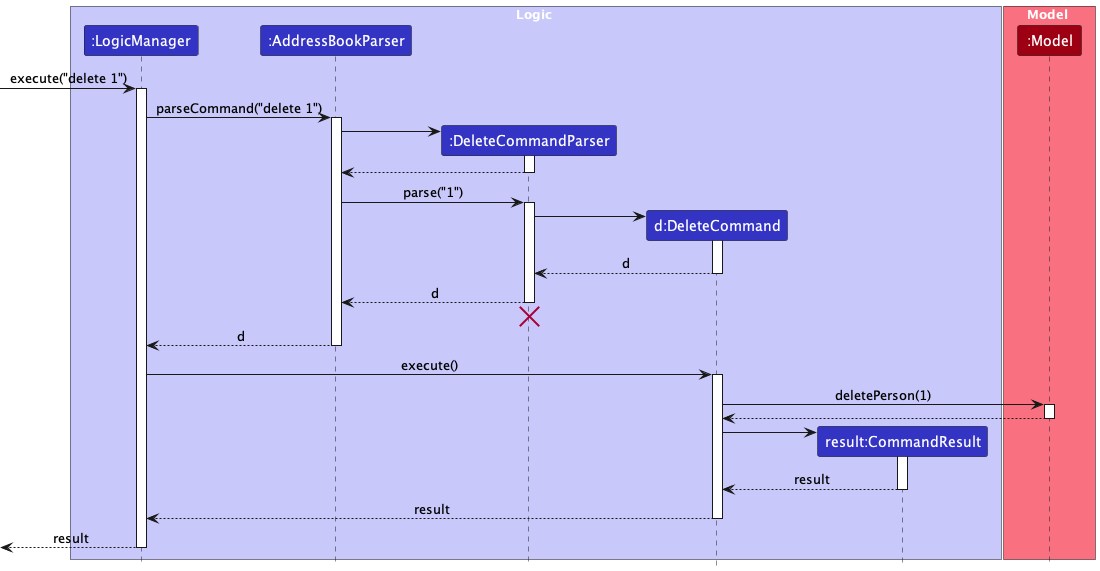

The diagram above was rendered by PlantUML. Its source (embedded in the PNG):
@startuml
!include style.puml
skinparam ArrowFontStyle plain

box Logic LOGIC_COLOR_T1
participant ":LogicManager" as LogicManager LOGIC_COLOR
participant ":AddressBookParser" as AddressBookParser LOGIC_COLOR
participant ":DeleteCommandParser" as DeleteCommandParser LOGIC_COLOR
participant "d:DeleteCommand" as DeleteCommand LOGIC_COLOR
participant "result:CommandResult" as CommandResult LOGIC_COLOR
end box

box Model MODEL_COLOR_T1
participant ":Model" as Model MODEL_COLOR
end box

[-> LogicManager : execute("delete 1")
activate LogicManager

LogicManager -> AddressBookParser : parseCommand("delete 1")
activate AddressBookParser

create DeleteCommandParser
AddressBookParser -> DeleteCommandParser
activate DeleteCommandParser

DeleteCommandParser --> AddressBookParser
deactivate DeleteCommandParser

AddressBookParser -> DeleteCommandParser : parse("1")
activate DeleteCommandParser

create DeleteCommand
DeleteCommandParser -> DeleteCommand
activate DeleteCommand

DeleteCommand --> DeleteCommandParser : d
deactivate DeleteCommand

DeleteCommandParser --> AddressBookParser : d
deactivate DeleteCommandParser
'Hidden arrow to position the destroy marker below the end of the activation bar.
DeleteCommandParser -[hidden]-> AddressBookParser
destroy DeleteCommandParser

AddressBookParser --> LogicManager : d
deactivate AddressBookParser

LogicManager -> DeleteCommand : execute()
activate DeleteCommand

DeleteCommand -> Model : deletePerson(1)
activate Model

Model --> DeleteCommand
deactivate Model

create CommandResult
DeleteCommand -> CommandResult
activate CommandResult

CommandResult --> DeleteCommand : result
deactivate CommandResult

DeleteCommand --> LogicManager : result
deactivate DeleteCommand

[<--LogicManager : result
deactivate LogicManager
@enduml